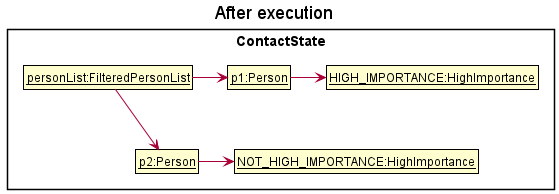

The diagram above was rendered by PlantUML. Its source (embedded in the PNG):
@startuml
!include ../style.puml
skinparam ClassFontColor #000000
skinparam ClassBorderColor #000000

title After execution
package ContactState {
    class PersonList as "__personList:FilteredPersonList__"
    class P1 as "__p1:Person__"
    class P2 as "__p2:Person__"
    class Important as "__HIGH_IMPORTANCE:HighImportance__"
    class NotImportant as "__NOT_HIGH_IMPORTANCE:HighImportance__"
}

PersonList -right-> P1
P1 -right-> Important
PersonList --> P2
P2 -right-> NotImportant

P1 -[hidden]down-> P2

@enduml